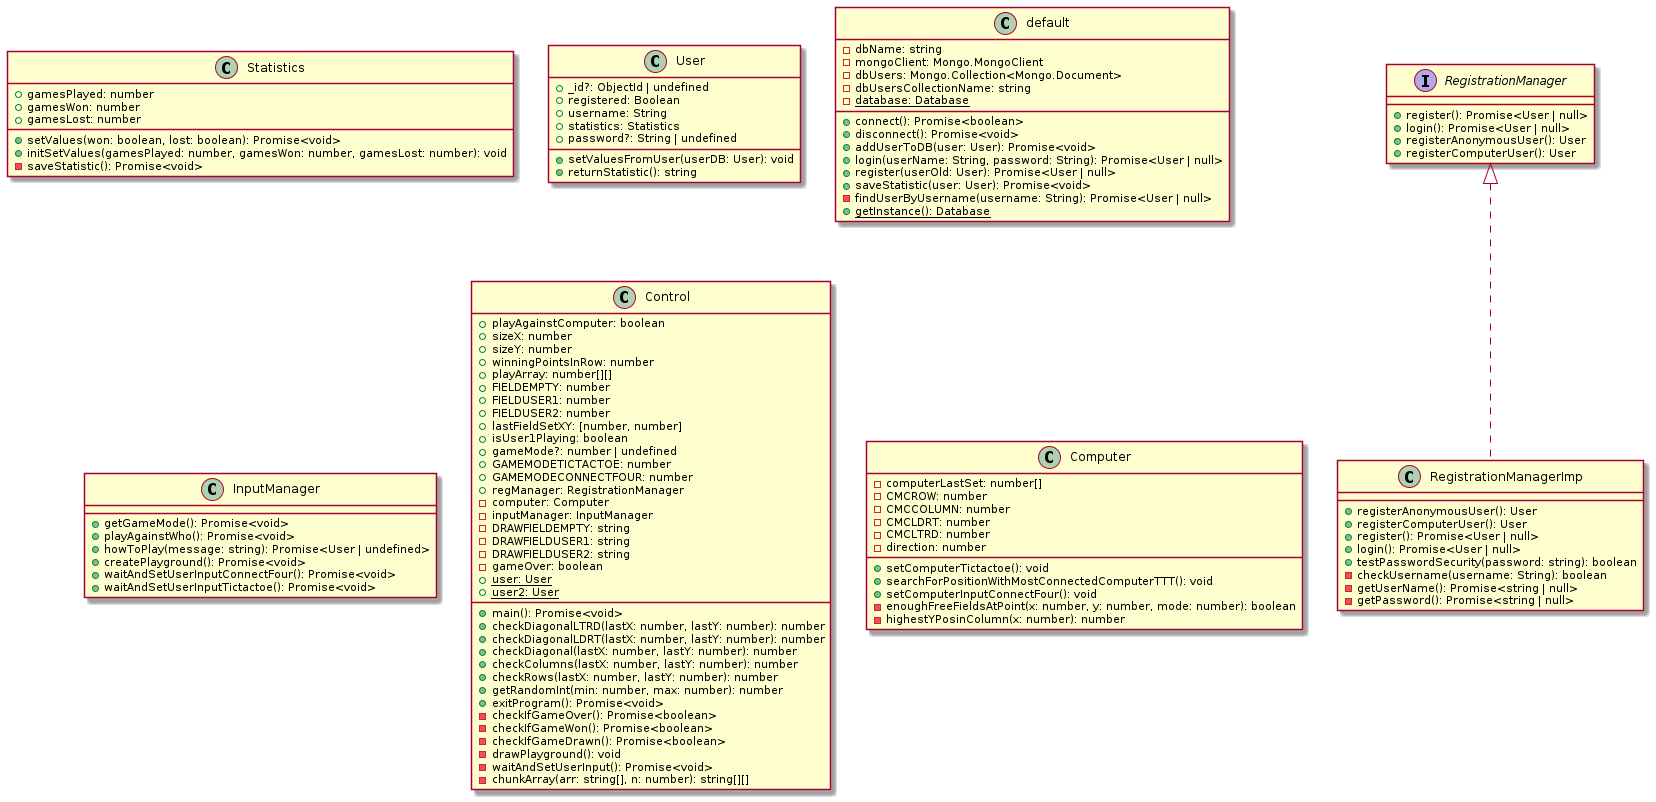

The diagram above was rendered by PlantUML. Its source (embedded in the PNG):
@startuml
class Statistics {
    +gamesPlayed: number
    +gamesWon: number
    +gamesLost: number
    +setValues(won: boolean, lost: boolean): Promise<void>
    +initSetValues(gamesPlayed: number, gamesWon: number, gamesLost: number): void
    -saveStatistic(): Promise<void>
}
class User {
    +_id?: ObjectId | undefined
    +registered: Boolean
    +username: String
    +statistics: Statistics
    +password?: String | undefined
    +setValuesFromUser(userDB: User): void
    +returnStatistic(): string
}
class default {
    -dbName: string
    -mongoClient: Mongo.MongoClient
    -dbUsers: Mongo.Collection<Mongo.Document>
    -dbUsersCollectionName: string
    +connect(): Promise<boolean>
    +disconnect(): Promise<void>
    +addUserToDB(user: User): Promise<void>
    +login(userName: String, password: String): Promise<User | null>
    +register(userOld: User): Promise<User | null>
    +saveStatistic(user: User): Promise<void>
    -findUserByUsername(username: String): Promise<User | null>
    -{static} database: Database
    +{static} getInstance(): Database
}
interface RegistrationManager {
    +register(): Promise<User | null>
    +login(): Promise<User | null>
    +registerAnonymousUser(): User
    +registerComputerUser(): User
}
class RegistrationManagerImp implements RegistrationManager {
    +registerAnonymousUser(): User
    +registerComputerUser(): User
    +register(): Promise<User | null>
    +login(): Promise<User | null>
    +testPasswordSecurity(password: string): boolean
    -checkUsername(username: String): boolean
    -getUserName(): Promise<string | null>
    -getPassword(): Promise<string | null>
}
class InputManager {
    +getGameMode(): Promise<void>
    +playAgainstWho(): Promise<void>
    +howToPlay(message: string): Promise<User | undefined>
    +createPlayground(): Promise<void>
    +waitAndSetUserInputConnectFour(): Promise<void>
    +waitAndSetUserInputTictactoe(): Promise<void>
}
class Control {
    +playAgainstComputer: boolean
    +sizeX: number
    +sizeY: number
    +winningPointsInRow: number
    +playArray: number[][]
    +FIELDEMPTY: number
    +FIELDUSER1: number
    +FIELDUSER2: number
    +lastFieldSetXY: [number, number]
    +isUser1Playing: boolean
    +gameMode?: number | undefined
    +GAMEMODETICTACTOE: number
    +GAMEMODECONNECTFOUR: number
    +regManager: RegistrationManager
    -computer: Computer
    -inputManager: InputManager
    -DRAWFIELDEMPTY: string
    -DRAWFIELDUSER1: string
    -DRAWFIELDUSER2: string
    -gameOver: boolean
    +main(): Promise<void>
    +checkDiagonalLTRD(lastX: number, lastY: number): number
    +checkDiagonalLDRT(lastX: number, lastY: number): number
    +checkDiagonal(lastX: number, lastY: number): number
    +checkColumns(lastX: number, lastY: number): number
    +checkRows(lastX: number, lastY: number): number
    +getRandomInt(min: number, max: number): number
    +exitProgram(): Promise<void>
    -checkIfGameOver(): Promise<boolean>
    -checkIfGameWon(): Promise<boolean>
    -checkIfGameDrawn(): Promise<boolean>
    -drawPlayground(): void
    -waitAndSetUserInput(): Promise<void>
    -chunkArray(arr: string[], n: number): string[][]
    +{static} user: User
    +{static} user2: User
}
class Computer {
    -computerLastSet: number[]
    -CMCROW: number
    -CMCCOLUMN: number
    -CMCLDRT: number
    -CMCLTRD: number
    -direction: number
    +setComputerTictactoe(): void
    +searchForPositionWithMostConnectedComputerTTT(): void
    +setComputerInputConnectFour(): void
    -enoughFreeFieldsAtPoint(x: number, y: number, mode: number): boolean
    -highestYPosinColumn(x: number): number
}
@enduml